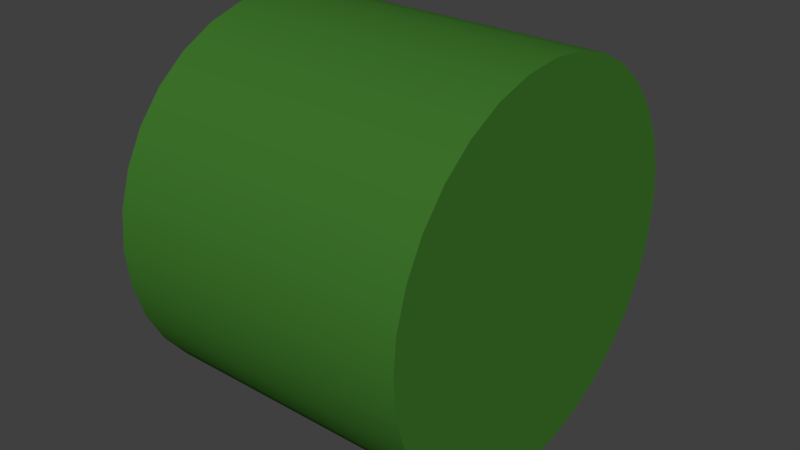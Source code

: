# Source: Zucchini_Split.blend  (saved by Blender 2.78.0; exported with 4.5.12 LTS)
import bpy
from mathutils import Matrix  # noqa: F401  (used for matrix-valued properties, if any)

bpy.ops.wm.read_factory_settings(use_empty=True)
scene = bpy.context.scene
scene.name = 'Scene'

# ---- collections
col_collection_1 = bpy.data.collections.new('Collection 1'); scene.collection.children.link(col_collection_1)

# ---- materials (node trees are filled in below, after node groups)
mat_material_001 = bpy.data.materials.new('Material.001')
mat_material_001.alpha_threshold = 0.0
mat_material_001.use_transparent_shadow = False
mat_material_001.diffuse_color = (0.04682, 0.1734, 0.02348, 1.0)
mat_material_001.roughness = 0.5
mat_material_002 = bpy.data.materials.new('Material.002')
mat_material_002.alpha_threshold = 0.0
mat_material_002.use_transparent_shadow = False
mat_material_002.diffuse_color = (0.1623, 0.5489, 0.01206, 1.0)
mat_material_002.roughness = 0.5

# ---- material node trees

# ---- world
world_world = bpy.data.worlds.new('World'); scene.world = world_world
world_world.color = (0.05088, 0.05088, 0.05088)
world_world.use_sun_shadow = False
world_world.sun_shadow_jitter_overblur = 0.0
world_world.cycles.sampling_method = 'MANUAL'

# ---- meshes
me_sphere_000 = bpy.data.meshes.new('Sphere.000')
me_sphere_000.from_pydata([(0.4, -0.1951, 0.9808), (-0.4, -0.1951, 0.9808), (0.4, -0.3827, 0.9239), (-0.4, -0.3827, 0.9239), (0.4, -0.5556, 0.8315), (-0.4, -0.5556, 0.8315), (0.4, -0.7071, 0.7071), (-0.4, -0.7071, 0.7071), (0.4, -0.8315, 0.5556), (-0.4, -0.8315, 0.5556), (0.4, -0.9239, 0.3827), (-0.4, -0.9239, 0.3827), (0.4, -0.9808, 0.1951), (-0.4, -0.9808, 0.1951), (0.4, -1.0, 6.445e-07), (-0.4, -1.0, 7.637e-07), (0.4, -0.9808, -0.1951), (-0.4, -0.9808, -0.1951), (0.4, -0.9239, -0.3827), (-0.4, -0.9239, -0.3827), (0.4, -0.8315, -0.5556), (-0.4, -0.8315, -0.5556), (0.4, -0.7071, -0.7071), (-0.4, -0.7071, -0.7071), (0.4, -0.5556, -0.8315), (-0.4, -0.5556, -0.8315), (0.4, -0.3827, -0.9239), (-0.4, -0.3827, -0.9239), (0.4, -0.1951, -0.9808), (-0.4, -0.1951, -0.9808), (0.4, 2.021e-07, -1.0), (-0.4, 1.425e-07, -1.0), (0.4, 0.1951, -0.9808), (-0.4, 0.1951, -0.9808), (0.4, 0.3827, -0.9239), (-0.4, 0.3827, -0.9239), (0.4, 0.5556, -0.8315), (-0.4, 0.5556, -0.8315), (0.4, 0.7071, -0.7071), (-0.4, 0.7071, -0.7071), (0.4, 0.8315, -0.5556), (-0.4, 0.8315, -0.5556), (0.4, 0.9239, -0.3827), (-0.4, 0.9239, -0.3827), (0.4, 0.9808, -0.1951), (-0.4, 0.9808, -0.1951), (0.4, 1.0, -1.9e-07), (-0.4, 1.0, -1.304e-07), (0.4, 0.9808, 0.1951), (-0.4, 0.9808, 0.1951), (0.4, 0.9239, 0.3827), (-0.4, 0.9239, 0.3827), (0.4, 0.8315, 0.5556), (-0.4, 0.8315, 0.5556), (0.4, 0.7071, 0.7071), (-0.4, 0.7071, 0.7071), (0.4, 0.5556, 0.8315), (-0.4, 0.5556, 0.8315), (0.4, 0.3827, 0.9239), (-0.4, 0.3827, 0.9239), (0.4, 0.1951, 0.9808), (-0.4, 0.1951, 0.9808), (0.4, 5.001e-07, 1.0), (-0.4, 3.809e-07, 1.0)], [], [(2, 4, 6, 8, 10, 12, 14, 16, 18, 20, 22, 24, 26, 28, 30, 32, 34, 36, 38, 40, 42, 44, 46, 48, 50, 52, 54, 56, 58, 60, 62, 0), (3, 1, 63, 61, 59, 57, 55, 53, 51, 49, 47, 45, 43, 41, 39, 37, 35, 33, 31, 29, 27, 25, 23, 21, 19, 17, 15, 13, 11, 9, 7, 5)])
me_sphere_000.polygons.foreach_set('use_smooth', [True] * 2)
_uv = me_sphere_000.uv_layers.new(name='UVMap')
_uv.uv.foreach_set('vector', [0.5365, 0.9219, 0.539, 0.9204, 0.3767, 0.9061, 0.3021, 0.8752, 0.235, 0.8304, 0.178, 0.7734, 0.1332, 0.7063, 0.1023, 0.6317, 0.08654, 0.5526, 0.08654, 0.4719, 0.1023, 0.3927, 0.1332, 0.3182, 0.178, 0.2511, 0.235, 0.194, 0.3021, 0.1492, 0.3767, 0.1183, 0.4558, 0.1026, 0.5365, 0.1026, 0.6157, 0.1183, 0.6902, 0.1492, 0.7573, 0.194, 0.8143, 0.2511, 0.8592, 0.3182, 0.8901, 0.3927, 0.9058, 0.4719, 0.9058, 0.5526, 0.8901, 0.6317, 0.8592, 0.7063, 0.8143, 0.7734, 0.7573, 0.8304, 0.6902, 0.8752, 0.6157, 0.9061, 0.8168, 0.7715, 0.7598, 0.8286, 0.6927, 0.8734, 0.6181, 0.9043, 0.4558, 0.9222, 0.4583, 0.92, 0.3792, 0.9043, 0.3046, 0.8734, 0.2375, 0.8286, 0.1805, 0.7715, 0.1357, 0.7045, 0.1048, 0.6299, 0.08903, 0.5508, 0.08903, 0.4701, 0.1048, 0.3909, 0.1357, 0.3164, 0.1805, 0.2493, 0.2375, 0.1922, 0.3046, 0.1474, 0.3792, 0.1165, 0.4583, 0.1008, 0.539, 0.1008, 0.6182, 0.1165, 0.6927, 0.1474, 0.7598, 0.1922, 0.8168, 0.2493, 0.8617, 0.3164, 0.8926, 0.3909, 0.9083, 0.4701, 0.9083, 0.5508, 0.8926, 0.6299, 0.8617, 0.7045])
me_sphere_000.materials.append(mat_material_001)
me_sphere_000.materials.append(mat_material_002)
me_sphere_000.use_remesh_preserve_volume = False
me_sphere_000.use_remesh_preserve_attributes = False
me_sphere_000.use_mirror_vertex_groups = False
me_sphere_000.update()
me_sphere_001 = bpy.data.meshes.new('Sphere.001')
me_sphere_001.from_pydata([(0.4, -0.1951, 0.9808), (-0.4, -0.1951, 0.9808), (0.4, -0.3827, 0.9239), (-0.4, -0.3827, 0.9239), (0.4, -0.5556, 0.8315), (-0.4, -0.5556, 0.8315), (0.4, -0.7071, 0.7071), (-0.4, -0.7071, 0.7071), (0.4, -0.8315, 0.5556), (-0.4, -0.8315, 0.5556), (0.4, -0.9239, 0.3827), (-0.4, -0.9239, 0.3827), (0.4, -0.9808, 0.1951), (-0.4, -0.9808, 0.1951), (0.4, -1.0, 6.445e-07), (-0.4, -1.0, 7.637e-07), (0.4, -0.9808, -0.1951), (-0.4, -0.9808, -0.1951), (0.4, -0.9239, -0.3827), (-0.4, -0.9239, -0.3827), (0.4, -0.8315, -0.5556), (-0.4, -0.8315, -0.5556), (0.4, -0.7071, -0.7071), (-0.4, -0.7071, -0.7071), (0.4, -0.5556, -0.8315), (-0.4, -0.5556, -0.8315), (0.4, -0.3827, -0.9239), (-0.4, -0.3827, -0.9239), (0.4, -0.1951, -0.9808), (-0.4, -0.1951, -0.9808), (0.4, 2.021e-07, -1.0), (-0.4, 1.425e-07, -1.0), (0.4, 0.1951, -0.9808), (-0.4, 0.1951, -0.9808), (0.4, 0.3827, -0.9239), (-0.4, 0.3827, -0.9239), (0.4, 0.5556, -0.8315), (-0.4, 0.5556, -0.8315), (0.4, 0.7071, -0.7071), (-0.4, 0.7071, -0.7071), (0.4, 0.8315, -0.5556), (-0.4, 0.8315, -0.5556), (0.4, 0.9239, -0.3827), (-0.4, 0.9239, -0.3827), (0.4, 0.9808, -0.1951), (-0.4, 0.9808, -0.1951), (0.4, 1.0, -1.9e-07), (-0.4, 1.0, -1.304e-07), (0.4, 0.9808, 0.1951), (-0.4, 0.9808, 0.1951), (0.4, 0.9239, 0.3827), (-0.4, 0.9239, 0.3827), (0.4, 0.8315, 0.5556), (-0.4, 0.8315, 0.5556), (0.4, 0.7071, 0.7071), (-0.4, 0.7071, 0.7071), (0.4, 0.5556, 0.8315), (-0.4, 0.5556, 0.8315), (0.4, 0.3827, 0.9239), (-0.4, 0.3827, 0.9239), (0.4, 0.1951, 0.9808), (-0.4, 0.1951, 0.9808), (0.4, 5.001e-07, 1.0), (-0.4, 3.809e-07, 1.0)], [], [(5, 4, 2, 3), (1, 0, 62, 63), (3, 2, 0, 1), (17, 16, 14, 15), (13, 12, 10, 11), (19, 18, 16, 17), (15, 14, 12, 13), (11, 10, 8, 9), (29, 28, 26, 27), (25, 24, 22, 23), (31, 30, 28, 29), (27, 26, 24, 25), (23, 22, 20, 21), (37, 36, 34, 35), (33, 32, 30, 31), (39, 38, 36, 37), (35, 34, 32, 33), (21, 20, 18, 19), (9, 8, 6, 7), (45, 44, 42, 43), (41, 40, 38, 39), (47, 46, 44, 45), (43, 42, 40, 41), (57, 56, 54, 55), (53, 52, 50, 51), (49, 48, 46, 47), (55, 54, 52, 53), (51, 50, 48, 49), (59, 58, 56, 57), (61, 60, 58, 59), (7, 6, 4, 5), (63, 62, 60, 61)])
me_sphere_001.polygons.foreach_set('use_smooth', [True] * 32)
_uv = me_sphere_001.uv_layers.new(name='UVMap')
_uv.uv.foreach_set('vector', [0.4113, 0.4727, 0.302, 0.3805, 0.3368, 0.3453, 0.4261, 0.4574, 0.4437, 0.4453, 0.3777, 0.3177, 0.4233, 0.2987, 0.4632, 0.4369, 0.4261, 0.4574, 0.3368, 0.3453, 0.3777, 0.3177, 0.4437, 0.4453, 0.4016, 0.5922, 0.2764, 0.6589, 0.2573, 0.6137, 0.3931, 0.5729, 0.3886, 0.5522, 0.2473, 0.5654, 0.2469, 0.516, 0.3882, 0.5311, 0.4138, 0.6094, 0.304, 0.6995, 0.2764, 0.6589, 0.4016, 0.5922, 0.3931, 0.5729, 0.2573, 0.6137, 0.2473, 0.5654, 0.3886, 0.5522, 0.3882, 0.5311, 0.2469, 0.516, 0.2562, 0.4675, 0.392, 0.5102, 0.5098, 0.6468, 0.5212, 0.7889, 0.4726, 0.7886, 0.4885, 0.6466, 0.4673, 0.6421, 0.4248, 0.7791, 0.3797, 0.7607, 0.4473, 0.6349, 0.5305, 0.6428, 0.569, 0.7797, 0.5212, 0.7889, 0.5098, 0.6468, 0.4885, 0.6466, 0.4726, 0.7886, 0.4248, 0.7791, 0.4673, 0.6421, 0.4473, 0.6349, 0.3797, 0.7607, 0.3389, 0.7338, 0.4292, 0.6238, 0.5819, 0.6081, 0.6899, 0.7002, 0.655, 0.7346, 0.5673, 0.6231, 0.5499, 0.6348, 0.6142, 0.7614, 0.569, 0.7797, 0.5305, 0.6428, 0.5934, 0.5905, 0.7174, 0.6595, 0.6899, 0.7002, 0.5819, 0.6081, 0.5673, 0.6231, 0.655, 0.7346, 0.6142, 0.7614, 0.5499, 0.6348, 0.4292, 0.6238, 0.3389, 0.7338, 0.304, 0.6995, 0.4138, 0.6094, 0.392, 0.5102, 0.2562, 0.4675, 0.2748, 0.4217, 0.3998, 0.4905, 0.6046, 0.5287, 0.7465, 0.5163, 0.7463, 0.5657, 0.6049, 0.5499, 0.6011, 0.5708, 0.7365, 0.6141, 0.7174, 0.6595, 0.5934, 0.5905, 0.6001, 0.5078, 0.7371, 0.4677, 0.7465, 0.5163, 0.6046, 0.5287, 0.6049, 0.5499, 0.7463, 0.5657, 0.7365, 0.6141, 0.6011, 0.5708, 0.5265, 0.4361, 0.5696, 0.2987, 0.6152, 0.3177, 0.5463, 0.444, 0.5642, 0.4557, 0.6562, 0.3454, 0.6911, 0.3805, 0.5795, 0.4706, 0.5917, 0.4882, 0.7184, 0.4218, 0.7371, 0.4677, 0.6001, 0.5078, 0.5463, 0.444, 0.6152, 0.3177, 0.6562, 0.3454, 0.5642, 0.4557, 0.5795, 0.4706, 0.6911, 0.3805, 0.7184, 0.4218, 0.5917, 0.4882, 0.5054, 0.4322, 0.5211, 0.289, 0.5696, 0.2987, 0.5265, 0.4361, 0.4841, 0.4324, 0.4717, 0.289, 0.5211, 0.289, 0.5054, 0.4322, 0.3998, 0.4905, 0.2748, 0.4217, 0.302, 0.3805, 0.4113, 0.4727, 0.4632, 0.4369, 0.4233, 0.2987, 0.4717, 0.289, 0.4841, 0.4324])
me_sphere_001.materials.append(mat_material_001)
me_sphere_001.materials.append(mat_material_002)
me_sphere_001.use_remesh_preserve_volume = False
me_sphere_001.use_remesh_preserve_attributes = False
me_sphere_001.use_mirror_vertex_groups = False
me_sphere_001.update()

# ---- objects
ob_inside = bpy.data.objects.new('Inside', me_sphere_000)
ob_zucchini = bpy.data.objects.new('Zucchini', me_sphere_001)

# ---- transforms, parenting, visibility, modifiers, constraints
ob_inside.location = (0.0, 0.0, 0.0)
ob_inside.scale = (1.0, 0.5, 0.5)
ob_inside.lineart.crease_threshold = 0.0
_vg = ob_inside.vertex_groups.new(name='Top')
_vg = ob_inside.vertex_groups.new(name='Body')
ob_zucchini.location = (0.0, 0.0, 0.0)
ob_zucchini.scale = (1.0, 0.5, 0.5)
ob_zucchini.lineart.crease_threshold = 0.0
_vg = ob_zucchini.vertex_groups.new(name='Top')
_vg = ob_zucchini.vertex_groups.new(name='Body')

# ---- collection membership
col_collection_1.objects.link(ob_inside)
col_collection_1.objects.link(ob_zucchini)

# ---- scene / render settings (as saved in the file)
scene.frame_start = 1; scene.frame_end = 250; scene.frame_set(1)
scene.render.engine = 'BLENDER_EEVEE_NEXT'
scene.render.resolution_percentage = 50
scene.render.dither_intensity = 0.0
scene.cycles.use_denoising = False
scene.cycles.samples = 128
scene.cycles.sampling_pattern = 'TABULATED_SOBOL'
scene.cycles.light_sampling_threshold = 0.0
scene.cycles.use_adaptive_sampling = False
scene.cycles.use_light_tree = False
scene.cycles.blur_glossy = 0.0
scene.cycles.sample_clamp_indirect = 0.0
scene.view_settings.view_transform = 'Standard'
bpy.context.view_layer.update()

# ---- added for rendering (the .blend has no active camera and no usable light): camera, sun
cam_auto = bpy.data.cameras.new('AutoCamera')
cam_auto.lens = 50.0
cam_auto.sensor_width = 36.0
cam_auto.clip_end = 1000.0
ob_auto_camera = bpy.data.objects.new('AutoCamera', cam_auto)
scene.collection.objects.link(ob_auto_camera)
ob_auto_camera.location = (1.50331, -1.80397, 1.20265)
ob_auto_camera.rotation_euler = (1.09748, -7.21219e-08, 0.694738)
scene.camera = ob_auto_camera
light_auto_sun = bpy.data.lights.new('AutoSun', 'SUN')
light_auto_sun.energy = 3.0
light_auto_sun.angle = 0.0523599
ob_auto_sun = bpy.data.objects.new('AutoSun', light_auto_sun)
scene.collection.objects.link(ob_auto_sun)
ob_auto_sun.rotation_euler = (0.872665, 0.174533, 0.523599)
bpy.context.view_layer.update()
